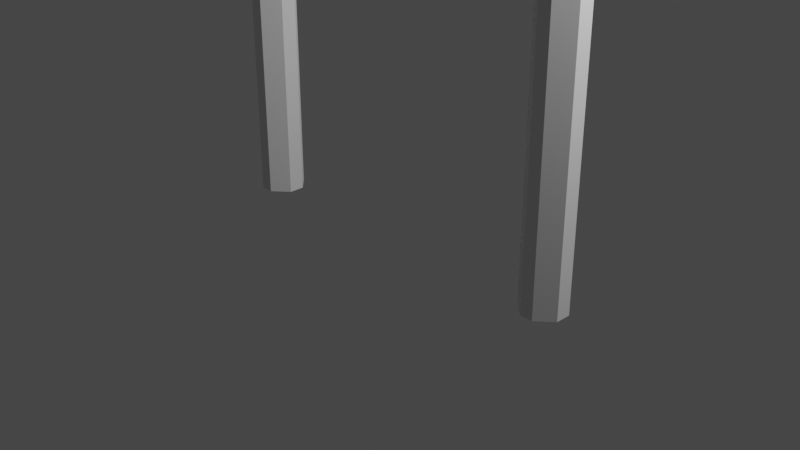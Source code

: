 # Source: Fence_Entrance.blend  (saved by Blender 2.82.7; exported with 4.5.12 LTS)
import bpy
from mathutils import Matrix  # noqa: F401  (used for matrix-valued properties, if any)

bpy.ops.wm.read_factory_settings(use_empty=True)
scene = bpy.context.scene
scene.name = 'Scene'

# ---- collections
col_collection = bpy.data.collections.new('Collection'); scene.collection.children.link(col_collection)

# ---- world
world_world = bpy.data.worlds.new('World'); scene.world = world_world
world_world.use_nodes = True; world_world.node_tree.nodes.clear()
_N = world_world.node_tree.nodes; _L = world_world.node_tree.links
n0 = _N.new('ShaderNodeOutputWorld'); n0.name = 'World Output'; n0.location = (300, 300)
n1 = _N.new('ShaderNodeBackground'); n1.name = 'Background'; n1.location = (10, 300)
n1.inputs[0].default_value = (0.05088, 0.05088, 0.05088, 1.0)
_L.new(n1.outputs[0], n0.inputs[0])
n0.is_active_output = True
world_world.color = (0.05088, 0.05088, 0.05088)
world_world.use_sun_shadow = False
world_world.sun_shadow_jitter_overblur = 0.0

# ---- cameras
cam_camera = bpy.data.cameras.new('Camera')
cam_camera.clip_end = 100.0
cam_camera.ortho_scale = 7.314

# ---- lights
light_light = bpy.data.lights.new('Light', 'POINT')
light_light.transmission_factor = 0.0
light_light.energy = 1000.0
light_light.shadow_soft_size = 0.1
light_light.shadow_maximum_resolution = 0.006
light_light.use_absolute_resolution = True

# ---- meshes
me_cube_001 = bpy.data.meshes.new('Cube.001')
me_cube_001.from_pydata([(-8.407, -1.0, -1.0), (-9.108, -0.3556, -1.0), (-8.405, -1.0, 12.17), (-9.108, -0.3556, 12.17), (-9.108, 0.3556, -1.0), (-8.407, 1.0, -1.0), (-9.108, 0.3556, 12.17), (-8.405, 1.0, 12.17), (-7.108, -0.3556, -1.0), (-7.819, -1.0, -1.0), (-7.108, -0.3556, 12.17), (-7.821, -1.0, 12.17), (-7.819, 1.0, -1.0), (-7.108, 0.3556, -1.0), (-7.821, 1.0, 12.17), (-7.108, 0.3556, 12.17), (-6.423, -1.0, 17.2), (-7.004, -0.3556, 17.52), (-7.004, 0.3556, 17.52), (-6.423, 1.0, 17.2), (-5.841, 1.0, 16.87), (-5.257, 0.3556, 16.55), (-5.257, -0.3556, 16.55), (-5.841, -1.0, 16.87), (-2.622, -1.0, 19.86), (-2.852, -0.3556, 20.43), (-2.852, 0.3556, 20.43), (-2.622, 1.0, 19.86), (-2.334, 1.0, 19.14), (-2.108, 0.3556, 18.58), (-2.108, -0.3556, 18.58), (-2.334, -1.0, 19.14), (8.407, -1.0, -1.0), (9.108, -0.3556, -1.0), (8.405, -1.0, 12.17), (9.108, -0.3556, 12.17), (9.108, 0.3556, -1.0), (8.407, 1.0, -1.0), (9.108, 0.3556, 12.17), (8.405, 1.0, 12.17), (7.108, -0.3556, -1.0), (7.819, -1.0, -1.0), (7.108, -0.3556, 12.17), (7.821, -1.0, 12.17), (7.819, 1.0, -1.0), (7.108, 0.3556, -1.0), (7.821, 1.0, 12.17), (7.108, 0.3556, 12.17), (6.423, -1.0, 17.2), (7.004, -0.3556, 17.52), (7.004, 0.3556, 17.52), (6.423, 1.0, 17.2), (5.841, 1.0, 16.87), (5.257, 0.3556, 16.55), (5.257, -0.3556, 16.55), (5.841, -1.0, 16.87), (2.622, -1.0, 19.86), (2.852, -0.3556, 20.43), (2.852, 0.3556, 20.43), (2.622, 1.0, 19.86), (2.334, 1.0, 19.14), (2.108, 0.3556, 18.58), (2.108, -0.3556, 18.58), (2.334, -1.0, 19.14), (0.0, -0.3556, 20.95), (0.0, -1.0, 20.33), (0.0, 1.0, 20.33), (0.0, 0.3556, 20.95), (0.0, 0.3556, 18.95), (0.0, 1.0, 19.55), (0.0, -1.0, 19.55), (0.0, -0.3556, 18.95)], [], [(9, 11, 2, 0), (14, 7, 19, 20), (10, 15, 21, 22), (6, 3, 17, 18), (1, 3, 6, 4), (18, 17, 25, 26), (16, 23, 31, 24), (2, 11, 23, 16), (5, 7, 14, 12), (13, 15, 10, 8), (28, 27, 66, 69), (20, 19, 27, 28), (22, 21, 29, 30), (26, 25, 64, 67), (30, 29, 68, 71), (24, 31, 70, 65), (0, 2, 3, 1), (7, 5, 4, 6), (15, 13, 12, 14), (11, 9, 8, 10), (14, 20, 21, 15), (23, 11, 10, 22), (2, 16, 17, 3), (19, 7, 6, 18), (16, 24, 25, 17), (27, 19, 18, 26), (22, 30, 31, 23), (29, 21, 20, 28), (30, 71, 70, 31), (64, 25, 24, 65), (26, 67, 66, 27), (68, 29, 28, 69), (4, 5, 12, 13, 8, 9, 0, 1), (41, 32, 34, 43), (46, 52, 51, 39), (42, 54, 53, 47), (38, 50, 49, 35), (33, 36, 38, 35), (50, 58, 57, 49), (48, 56, 63, 55), (34, 48, 55, 43), (37, 44, 46, 39), (45, 40, 42, 47), (60, 69, 66, 59), (52, 60, 59, 51), (54, 62, 61, 53), (58, 67, 64, 57), (62, 71, 68, 61), (68, 71, 70, 65, 64, 67, 66, 69), (56, 65, 70, 63), (32, 33, 35, 34), (39, 38, 36, 37), (47, 46, 44, 45), (43, 42, 40, 41), (46, 47, 53, 52), (55, 54, 42, 43), (34, 35, 49, 48), (51, 50, 38, 39), (48, 49, 57, 56), (59, 58, 50, 51), (54, 55, 63, 62), (61, 60, 52, 53), (62, 63, 70, 71), (64, 65, 56, 57), (58, 59, 66, 67), (68, 69, 60, 61), (36, 33, 32, 41, 40, 45, 44, 37)])
_uv = me_cube_001.uv_layers.new(name='UVMap')
_uv.uv.foreach_set('vector', [0.375, 0.8389, 0.625, 0.8392, 0.625, 0.9122, 0.375, 0.9125, 0.625, 0.4108, 0.625, 0.3378, 0.625, 0.3331, 0.625, 0.4165, 0.625, 0.6694, 0.625, 0.5806, 0.625, 0.5806, 0.625, 0.6694, 0.625, 0.1694, 0.625, 0.08055, 0.625, 0.08055, 0.625, 0.1694, 0.375, 0.08055, 0.625, 0.08055, 0.625, 0.1694, 0.375, 0.1694, 0.625, 0.1694, 0.625, 0.08055, 0.625, 0.08055, 0.625, 0.1694, 0.625, 0.9169, 0.625, 0.8335, 0.625, 0.8258, 0.625, 0.9226, 0.625, 0.9122, 0.625, 0.8392, 0.625, 0.8335, 0.625, 0.9169, 0.375, 0.3375, 0.625, 0.3378, 0.625, 0.4108, 0.375, 0.4111, 0.375, 0.5806, 0.625, 0.5806, 0.625, 0.6694, 0.375, 0.6694, 0.625, 0.4242, 0.625, 0.3274, 0.625, 0.3273, 0.625, 0.4244, 0.625, 0.4165, 0.625, 0.3331, 0.625, 0.3274, 0.625, 0.4242, 0.625, 0.6694, 0.625, 0.5806, 0.625, 0.5806, 0.625, 0.6694, 0.625, 0.1694, 0.625, 0.08055, 0.625, 0.08055, 0.625, 0.1694, 0.625, 0.6694, 0.625, 0.5806, 0.625, 0.5806, 0.625, 0.6694, 0.625, 0.9226, 0.625, 0.8258, 0.625, 0.8256, 0.625, 0.9227, 0.375, 0.9125, 0.625, 0.9122, 0.625, 1.0, 0.375, 1.0, 0.625, 0.3378, 0.375, 0.3375, 0.375, 0.1694, 0.625, 0.1694, 0.625, 0.5806, 0.375, 0.5806, 0.375, 0.4111, 0.625, 0.4108, 0.625, 0.8392, 0.375, 0.8389, 0.375, 0.6694, 0.625, 0.6694, 0.625, 0.4108, 0.625, 0.4165, 0.625, 0.5806, 0.625, 0.5806, 0.625, 0.8335, 0.625, 0.8392, 0.625, 0.6694, 0.625, 0.6694, 0.625, 0.9122, 0.625, 0.9169, 0.625, 1.0, 0.625, 1.0, 0.625, 0.3331, 0.625, 0.3378, 0.625, 0.1694, 0.625, 0.1694, 0.625, 0.9169, 0.625, 0.9226, 0.625, 1.0, 0.625, 1.0, 0.625, 0.3274, 0.625, 0.3331, 0.625, 0.1694, 0.625, 0.1694, 0.625, 0.6694, 0.625, 0.6694, 0.625, 0.8258, 0.625, 0.8335, 0.625, 0.5806, 0.625, 0.5806, 0.625, 0.4165, 0.625, 0.4242, 0.625, 0.6694, 0.625, 0.6694, 0.625, 0.8256, 0.625, 0.8258, 0.625, 0.08055, 0.625, 0.08055, 0.625, 0.0, 0.625, 0.0, 0.625, 0.1694, 0.625, 0.1694, 0.625, 0.3273, 0.625, 0.3274, 0.625, 0.5806, 0.625, 0.5806, 0.625, 0.4242, 0.625, 0.4244, 0.125, 0.5806, 0.2125, 0.5, 0.2861, 0.5, 0.375, 0.5806, 0.375, 0.6694, 0.2861, 0.75, 0.2125, 0.75, 0.125, 0.6694, 0.375, 0.8389, 0.375, 0.9125, 0.625, 0.9122, 0.625, 0.8392, 0.625, 0.4108, 0.625, 0.4165, 0.625, 0.3331, 0.625, 0.3378, 0.625, 0.6694, 0.625, 0.6694, 0.625, 0.5806, 0.625, 0.5806, 0.625, 0.1694, 0.625, 0.1694, 0.625, 0.08055, 0.625, 0.08055, 0.375, 0.08055, 0.375, 0.1694, 0.625, 0.1694, 0.625, 0.08055, 0.625, 0.1694, 0.625, 0.1694, 0.625, 0.08055, 0.625, 0.08055, 0.625, 0.9169, 0.625, 0.9226, 0.625, 0.8258, 0.625, 0.8335, 0.625, 0.9122, 0.625, 0.9169, 0.625, 0.8335, 0.625, 0.8392, 0.375, 0.3375, 0.375, 0.4111, 0.625, 0.4108, 0.625, 0.3378, 0.375, 0.5806, 0.375, 0.6694, 0.625, 0.6694, 0.625, 0.5806, 0.625, 0.4242, 0.625, 0.4244, 0.625, 0.3273, 0.625, 0.3274, 0.625, 0.4165, 0.625, 0.4242, 0.625, 0.3274, 0.625, 0.3331, 0.625, 0.6694, 0.625, 0.6694, 0.625, 0.5806, 0.625, 0.5806, 0.625, 0.1694, 0.625, 0.1694, 0.625, 0.08055, 0.625, 0.08055, 0.625, 0.6694, 0.625, 0.6694, 0.625, 0.5806, 0.625, 0.5806, 0.625, 0.5806, 0.625, 0.6694, 0.7006, 0.75, 0.7977, 0.75, 0.875, 0.6694, 0.875, 0.5806, 0.7977, 0.5, 0.7006, 0.5, 0.625, 0.9226, 0.625, 0.9227, 0.625, 0.8256, 0.625, 0.8258, 0.375, 0.9125, 0.375, 1.0, 0.625, 1.0, 0.625, 0.9122, 0.625, 0.3378, 0.625, 0.1694, 0.375, 0.1694, 0.375, 0.3375, 0.625, 0.5806, 0.625, 0.4108, 0.375, 0.4111, 0.375, 0.5806, 0.625, 0.8392, 0.625, 0.6694, 0.375, 0.6694, 0.375, 0.8389, 0.625, 0.4108, 0.625, 0.5806, 0.625, 0.5806, 0.625, 0.4165, 0.625, 0.8335, 0.625, 0.6694, 0.625, 0.6694, 0.625, 0.8392, 0.625, 0.9122, 0.625, 1.0, 0.625, 1.0, 0.625, 0.9169, 0.625, 0.3331, 0.625, 0.1694, 0.625, 0.1694, 0.625, 0.3378, 0.625, 0.9169, 0.625, 1.0, 0.625, 1.0, 0.625, 0.9226, 0.625, 0.3274, 0.625, 0.1694, 0.625, 0.1694, 0.625, 0.3331, 0.625, 0.6694, 0.625, 0.8335, 0.625, 0.8258, 0.625, 0.6694, 0.625, 0.5806, 0.625, 0.4242, 0.625, 0.4165, 0.625, 0.5806, 0.625, 0.6694, 0.625, 0.8258, 0.625, 0.8256, 0.625, 0.6694, 0.625, 0.08055, 0.625, 0.0, 0.625, 0.0, 0.625, 0.08055, 0.625, 0.1694, 0.625, 0.3274, 0.625, 0.3273, 0.625, 0.1694, 0.625, 0.5806, 0.625, 0.4244, 0.625, 0.4242, 0.625, 0.5806, 0.125, 0.5806, 0.125, 0.6694, 0.2125, 0.75, 0.2861, 0.75, 0.375, 0.6694, 0.375, 0.5806, 0.2861, 0.5, 0.2125, 0.5])
me_cube_001.use_remesh_fix_poles = True
me_cube_001.use_remesh_preserve_attributes = False
me_cube_001.use_mirror_vertex_groups = False
me_cube_001.update()

# ---- objects
ob_light = bpy.data.objects.new('Light', light_light)
ob_camera = bpy.data.objects.new('Camera', cam_camera)
ob_cube = bpy.data.objects.new('Cube', me_cube_001)

# ---- transforms, parenting, visibility, modifiers, constraints
ob_light.location = (4.076, 1.005, 5.904)
ob_light.rotation_euler = (0.6503, 0.05522, 1.866)
ob_light.lock_rotations_4d = False
ob_light.empty_display_type = 'ARROWS'
ob_light.color = (0.0, 0.0, 0.0, 0.0)
ob_light.lineart.crease_threshold = 0.0
ob_camera.location = (7.359, -6.926, 4.958)
ob_camera.rotation_euler = (1.109, 0.0, 0.8149)
ob_camera.lock_rotations_4d = False
ob_camera.empty_display_type = 'ARROWS'
ob_camera.color = (0.0, 0.0, 0.0, 0.0)
ob_camera.display_type = 'WIRE'
ob_camera.lineart.crease_threshold = 0.0
ob_cube.location = (0.0, 0.0, 0.0)
ob_cube.scale = (0.2354, 0.2354, 0.2354)
ob_cube.lineart.crease_threshold = 0.0

# ---- collection membership
col_collection.objects.link(ob_light)
col_collection.objects.link(ob_camera)
col_collection.objects.link(ob_cube)

# ---- scene / render settings (as saved in the file)
scene.camera = ob_camera
scene.frame_start = 1; scene.frame_end = 250; scene.frame_set(1)
scene.render.engine = 'BLENDER_EEVEE_NEXT'
scene.cycles.use_denoising = False
scene.cycles.samples = 128
scene.cycles.sampling_pattern = 'TABULATED_SOBOL'
scene.cycles.use_adaptive_sampling = False
scene.cycles.use_light_tree = False
scene.view_settings.view_transform = 'Filmic'
bpy.context.view_layer.update()
